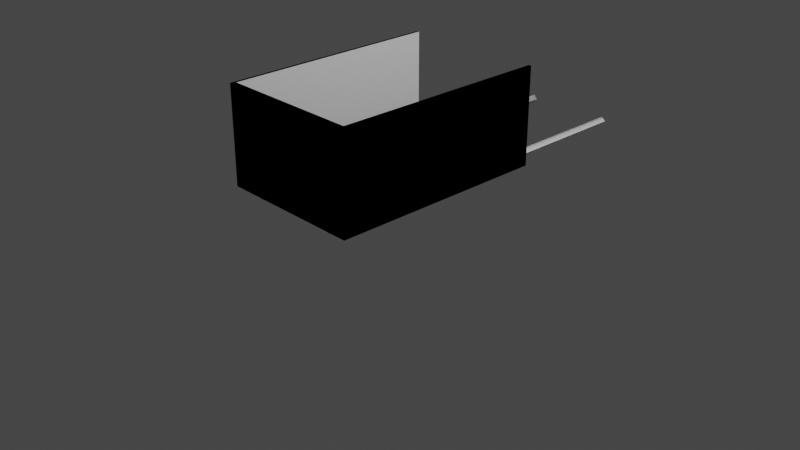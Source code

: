 # Source: Cart.blend  (saved by Blender 3.6.13; exported with 4.5.12 LTS)
import bpy
from mathutils import Matrix  # noqa: F401  (used for matrix-valued properties, if any)

bpy.ops.wm.read_factory_settings(use_empty=True)
scene = bpy.context.scene
scene.name = 'Scene'

# ---- collections
col_collection = bpy.data.collections.new('Collection'); scene.collection.children.link(col_collection)

# ---- world
world_world = bpy.data.worlds.new('World'); scene.world = world_world
world_world.use_nodes = True; world_world.node_tree.nodes.clear()
_N = world_world.node_tree.nodes; _L = world_world.node_tree.links
n0 = _N.new('ShaderNodeOutputWorld'); n0.name = 'World Output'; n0.location = (300, 300)
n1 = _N.new('ShaderNodeBackground'); n1.name = 'Background'; n1.location = (10, 300)
n1.inputs[0].default_value = (0.05088, 0.05088, 0.05088, 1.0)
_L.new(n1.outputs[0], n0.inputs[0])
n0.is_active_output = True
world_world.color = (0.05088, 0.05088, 0.05088)
world_world.use_sun_shadow = False
world_world.sun_shadow_jitter_overblur = 0.0

# ---- cameras
cam_camera = bpy.data.cameras.new('Camera')
cam_camera.clip_end = 100.0
cam_camera.ortho_scale = 7.314

# ---- lights
light_light = bpy.data.lights.new('Light', 'POINT')
light_light.transmission_factor = 0.0
light_light.energy = 1000.0
light_light.shadow_soft_size = 0.1
light_light.shadow_maximum_resolution = 0.006
light_light.use_absolute_resolution = True

# ---- meshes
me_cube_001 = bpy.data.meshes.new('Cube.001')
me_cube_001.from_pydata([(-0.7539, 1.0, -0.414), (-0.7576, 1.0, 0.5797), (-0.7539, -1.345, -0.414), (0.7539, 1.0, -0.414), (-0.7852, -1.395, 0.5797), (-0.7852, -1.395, -0.464), (0.7852, -1.395, -0.464), (0.4493, -1.318, -0.4919), (0.4493, 2.623, -0.4919), (0.4908, -1.318, -0.5334), (0.5324, 2.623, -0.4919), (0.4493, -1.352, -0.4503), (0.4908, -1.311, -0.4503), (0.5324, -1.352, -0.4503), (0.7852, 1.0, 0.5797), (0.7539, -1.345, -0.414), (0.7852, -1.395, 0.5797), (-0.4908, -1.318, -0.4503), (-0.4908, 2.623, -0.4503), (-0.4908, -1.318, -0.5334), (-0.5324, -1.318, -0.4919), (-0.4908, 2.623, -0.5334), (-0.4493, -1.352, -0.4503), (-0.4908, 2.638, -0.4919), (0.7539, -1.345, 0.5797), (0.7576, 1.0, 0.5797), (-0.7539, -1.345, 0.5797), (-0.4493, -1.318, -0.4919), (-0.4493, 2.623, -0.4919), (-0.5324, 2.623, -0.4919), (-0.4908, -1.311, -0.4503), (-0.5324, -1.352, -0.4503), (-0.4908, -1.394, -0.4503), (-0.7852, 1.0, 0.5797), (-0.7852, 1.0, -0.464), (0.7852, 1.0, -0.464), (0.4908, -1.318, -0.4503), (0.4908, 2.623, -0.4503), (0.5324, -1.318, -0.4919), (0.4908, 2.623, -0.5334), (0.4908, -1.394, -0.4503), (0.4908, 2.638, -0.4919), (0.7539, 1.0, -0.414), (0.7576, 1.0, 0.5797), (0.7539, -1.345, -0.414), (-0.7539, 1.0, -0.414), (0.7852, -1.395, 0.5797), (0.7852, -1.395, -0.464), (-0.7852, -1.395, -0.464), (-0.4493, -1.318, -0.4919), (-0.4493, 2.623, -0.4919), (-0.4908, -1.318, -0.5334), (-0.5324, 2.623, -0.4919), (-0.4493, -1.352, -0.4503), (-0.4908, -1.311, -0.4503), (-0.5324, -1.352, -0.4503), (-0.7852, 1.0, 0.5797), (-0.7539, -1.345, -0.414), (-0.7852, -1.395, 0.5797), (0.4908, -1.318, -0.4503), (0.4908, 2.623, -0.4503), (0.4908, -1.318, -0.5334), (0.5324, -1.318, -0.4919), (0.4908, 2.623, -0.5334), (0.4493, -1.352, -0.4503), (0.4908, 2.638, -0.4919), (-0.7539, -1.345, 0.5797), (-0.7576, 1.0, 0.5797), (0.7539, -1.345, 0.5797), (0.4493, -1.318, -0.4919), (0.4493, 2.623, -0.4919), (0.5324, 2.623, -0.4919), (0.4908, -1.311, -0.4503), (0.5324, -1.352, -0.4503), (0.4908, -1.394, -0.4503), (0.7852, 1.0, 0.5797), (0.7852, 1.0, -0.464), (-0.7852, 1.0, -0.464), (-0.4908, -1.318, -0.4503), (-0.4908, 2.623, -0.4503), (-0.5324, -1.318, -0.4919), (-0.4908, 2.623, -0.5334), (-0.4908, -1.394, -0.4503), (-0.4908, 2.638, -0.4919)], [], [(0, 3, 35, 34), (16, 6, 35, 14), (34, 33, 1, 0), (6, 5, 34, 35), (34, 5, 4, 33), (14, 35, 3, 25), (3, 0, 2, 15), (15, 24, 25, 3), (16, 4, 5, 6), (0, 1, 26, 2), (14, 25, 24, 16), (24, 15, 2, 26), (33, 4, 26, 1), (16, 24, 26, 4), (7, 36, 37, 8), (39, 10, 38, 9), (38, 36, 12, 13), (8, 39, 9, 7), (10, 37, 36, 38), (40, 13, 12, 11), (9, 38, 13, 40), (36, 7, 11, 12), (7, 9, 40, 11), (8, 37, 41), (37, 10, 41), (10, 39, 41), (39, 8, 41), (27, 28, 18, 17), (21, 19, 20, 29), (20, 31, 30, 17), (28, 27, 19, 21), (29, 20, 17, 18), (32, 22, 30, 31), (19, 32, 31, 20), (17, 30, 22, 27), (27, 22, 32, 19), (28, 23, 18), (18, 23, 29), (29, 23, 21), (21, 23, 28), (42, 76, 77, 45), (58, 56, 77, 48), (76, 42, 43, 75), (48, 77, 76, 47), (76, 75, 46, 47), (56, 67, 45, 77), (45, 57, 44, 42), (57, 45, 67, 66), (58, 48, 47, 46), (42, 44, 68, 43), (56, 58, 66, 67), (66, 68, 44, 57), (75, 43, 68, 46), (58, 46, 68, 66), (49, 50, 79, 78), (81, 51, 80, 52), (80, 55, 54, 78), (50, 49, 51, 81), (52, 80, 78, 79), (82, 53, 54, 55), (51, 82, 55, 80), (78, 54, 53, 49), (49, 53, 82, 51), (50, 83, 79), (79, 83, 52), (52, 83, 81), (81, 83, 50), (69, 59, 60, 70), (63, 71, 62, 61), (62, 59, 72, 73), (70, 63, 61, 69), (71, 60, 59, 62), (74, 73, 72, 64), (61, 62, 73, 74), (59, 69, 64, 72), (69, 61, 74, 64), (70, 60, 65), (60, 71, 65), (71, 63, 65), (63, 70, 65)])
_uv = me_cube_001.uv_layers.new(name='UVMap')
_uv.uv.foreach_set('vector', [0.375, 0.3125, 0.375, 0.4375, 0.0, 0.0, 0.375, 0.25, 0.0, 0.0, 0.375, 0.75, 0.0, 0.0, 0.0, 0.0, 0.375, 0.25, 0.0, 0.0, 0.8125, 0.5, 0.375, 0.3125, 0.375, 0.75, 0.125, 0.75, 0.375, 0.25, 0.0, 0.0, 0.375, 0.25, 0.125, 0.75, 0.0, 0.0, 0.0, 0.0, 0.0, 0.0, 0.0, 0.0, 0.375, 0.4375, 0.6875, 0.5, 0.375, 0.4375, 0.375, 0.3125, 0.375, 0.9375, 0.375, 0.8125, 0.375, 0.8125, 0.625, 0.8125, 0.6875, 0.5, 0.375, 0.4375, 0.0, 0.0, 0.0, 0.0, 0.125, 0.75, 0.375, 0.75, 0.375, 0.3125, 0.8125, 0.5, 0.625, 0.9375, 0.375, 0.9375, 0.0, 0.0, 0.6875, 0.5, 0.625, 0.8125, 0.0, 0.0, 0.625, 0.8125, 0.375, 0.8125, 0.375, 0.9375, 0.625, 0.9375, 0.0, 0.0, 0.0, 0.0, 0.625, 0.9375, 0.8125, 0.5, 0.0, 0.0, 0.625, 0.8125, 0.625, 0.9375, 0.0, 0.0, 0.375, 0.0, 0.625, 0.0, 0.625, 0.25, 0.375, 0.25, 0.375, 0.5, 0.625, 0.5, 0.625, 0.75, 0.375, 0.75, 0.625, 0.75, 0.875, 0.75, 0.875, 0.75, 0.625, 0.75, 0.125, 0.5, 0.375, 0.5, 0.375, 0.75, 0.125, 0.75, 0.625, 0.5, 0.875, 0.5, 0.875, 0.75, 0.625, 0.75, 0.375, 0.75, 0.625, 0.75, 0.625, 1.0, 0.375, 1.0, 0.375, 0.75, 0.625, 0.75, 0.625, 0.75, 0.375, 0.75, 0.625, 0.0, 0.375, 0.0, 0.375, 0.0, 0.625, 0.0, 0.125, 0.75, 0.375, 0.75, 0.375, 0.75, 0.125, 0.75, 0.375, 0.25, 0.625, 0.25, 0.5, 0.375, 0.625, 0.25, 0.625, 0.5, 0.5, 0.375, 0.625, 0.5, 0.375, 0.5, 0.5, 0.375, 0.375, 0.5, 0.375, 0.25, 0.5, 0.375, 0.375, 0.0, 0.375, 0.25, 0.625, 0.25, 0.625, 0.0, 0.375, 0.5, 0.375, 0.75, 0.625, 0.75, 0.625, 0.5, 0.625, 0.75, 0.625, 0.75, 0.875, 0.75, 0.875, 0.75, 0.125, 0.5, 0.125, 0.75, 0.375, 0.75, 0.375, 0.5, 0.625, 0.5, 0.625, 0.75, 0.875, 0.75, 0.875, 0.5, 0.375, 0.75, 0.375, 1.0, 0.625, 1.0, 0.625, 0.75, 0.375, 0.75, 0.375, 0.75, 0.625, 0.75, 0.625, 0.75, 0.625, 0.0, 0.625, 0.0, 0.375, 0.0, 0.375, 0.0, 0.125, 0.75, 0.125, 0.75, 0.375, 0.75, 0.375, 0.75, 0.375, 0.25, 0.5, 0.375, 0.625, 0.25, 0.625, 0.25, 0.5, 0.375, 0.625, 0.5, 0.625, 0.5, 0.5, 0.375, 0.375, 0.5, 0.375, 0.5, 0.5, 0.375, 0.375, 0.25, 0.375, 0.3125, 0.375, 0.25, 0.0, 0.0, 0.375, 0.4375, 0.0, 0.0, 0.0, 0.0, 0.0, 0.0, 0.375, 0.75, 0.375, 0.25, 0.375, 0.3125, 0.8125, 0.5, 0.0, 0.0, 0.375, 0.75, 0.0, 0.0, 0.375, 0.25, 0.125, 0.75, 0.375, 0.25, 0.0, 0.0, 0.0, 0.0, 0.125, 0.75, 0.0, 0.0, 0.6875, 0.5, 0.375, 0.4375, 0.0, 0.0, 0.375, 0.4375, 0.375, 0.8125, 0.375, 0.9375, 0.375, 0.3125, 0.375, 0.8125, 0.375, 0.4375, 0.6875, 0.5, 0.625, 0.8125, 0.0, 0.0, 0.375, 0.75, 0.125, 0.75, 0.0, 0.0, 0.375, 0.3125, 0.375, 0.9375, 0.625, 0.9375, 0.8125, 0.5, 0.0, 0.0, 0.0, 0.0, 0.625, 0.8125, 0.6875, 0.5, 0.625, 0.8125, 0.625, 0.9375, 0.375, 0.9375, 0.375, 0.8125, 0.0, 0.0, 0.8125, 0.5, 0.625, 0.9375, 0.0, 0.0, 0.0, 0.0, 0.0, 0.0, 0.625, 0.9375, 0.625, 0.8125, 0.375, 0.0, 0.375, 0.25, 0.625, 0.25, 0.625, 0.0, 0.375, 0.5, 0.375, 0.75, 0.625, 0.75, 0.625, 0.5, 0.625, 0.75, 0.625, 0.75, 0.875, 0.75, 0.875, 0.75, 0.125, 0.5, 0.125, 0.75, 0.375, 0.75, 0.375, 0.5, 0.625, 0.5, 0.625, 0.75, 0.875, 0.75, 0.875, 0.5, 0.375, 0.75, 0.375, 1.0, 0.625, 1.0, 0.625, 0.75, 0.375, 0.75, 0.375, 0.75, 0.625, 0.75, 0.625, 0.75, 0.625, 0.0, 0.625, 0.0, 0.375, 0.0, 0.375, 0.0, 0.125, 0.75, 0.125, 0.75, 0.375, 0.75, 0.375, 0.75, 0.375, 0.25, 0.5, 0.375, 0.625, 0.25, 0.625, 0.25, 0.5, 0.375, 0.625, 0.5, 0.625, 0.5, 0.5, 0.375, 0.375, 0.5, 0.375, 0.5, 0.5, 0.375, 0.375, 0.25, 0.375, 0.0, 0.625, 0.0, 0.625, 0.25, 0.375, 0.25, 0.375, 0.5, 0.625, 0.5, 0.625, 0.75, 0.375, 0.75, 0.625, 0.75, 0.875, 0.75, 0.875, 0.75, 0.625, 0.75, 0.125, 0.5, 0.375, 0.5, 0.375, 0.75, 0.125, 0.75, 0.625, 0.5, 0.875, 0.5, 0.875, 0.75, 0.625, 0.75, 0.375, 0.75, 0.625, 0.75, 0.625, 1.0, 0.375, 1.0, 0.375, 0.75, 0.625, 0.75, 0.625, 0.75, 0.375, 0.75, 0.625, 0.0, 0.375, 0.0, 0.375, 0.0, 0.625, 0.0, 0.125, 0.75, 0.375, 0.75, 0.375, 0.75, 0.125, 0.75, 0.375, 0.25, 0.625, 0.25, 0.5, 0.375, 0.625, 0.25, 0.625, 0.5, 0.5, 0.375, 0.625, 0.5, 0.375, 0.5, 0.5, 0.375, 0.375, 0.5, 0.375, 0.25, 0.5, 0.375])
me_cube_001.use_mirror_y = True
me_cube_001.update()

# ---- objects
ob_light = bpy.data.objects.new('Light', light_light)
ob_camera = bpy.data.objects.new('Camera', cam_camera)
ob_cube = bpy.data.objects.new('Cube', me_cube_001)

# ---- transforms, parenting, visibility, modifiers, constraints
ob_light.location = (4.076, 1.005, 5.904)
ob_light.rotation_euler = (0.6503, 0.05522, 1.866)
ob_light.lock_rotations_4d = False
ob_light.empty_display_type = 'ARROWS'
ob_light.color = (0.0, 0.0, 0.0, 0.0)
ob_light.lineart.crease_threshold = 0.0
ob_camera.location = (7.359, -6.926, 4.958)
ob_camera.rotation_euler = (1.109, 0.0, 0.8149)
ob_camera.lock_rotations_4d = False
ob_camera.empty_display_type = 'ARROWS'
ob_camera.color = (0.0, 0.0, 0.0, 0.0)
ob_camera.display_type = 'WIRE'
ob_camera.lineart.crease_threshold = 0.0
ob_cube.location = (0.0, 0.0, 1.0)
ob_cube.use_mesh_mirror_y = True

# ---- collection membership
col_collection.objects.link(ob_light)
col_collection.objects.link(ob_camera)
col_collection.objects.link(ob_cube)

# ---- scene / render settings (as saved in the file)
scene.camera = ob_camera
scene.frame_start = 1; scene.frame_end = 250; scene.frame_set(1)
scene.render.engine = 'BLENDER_EEVEE_NEXT'
scene.cycles.sampling_pattern = 'TABULATED_SOBOL'
scene.view_settings.view_transform = 'Filmic'
bpy.context.view_layer.update()
